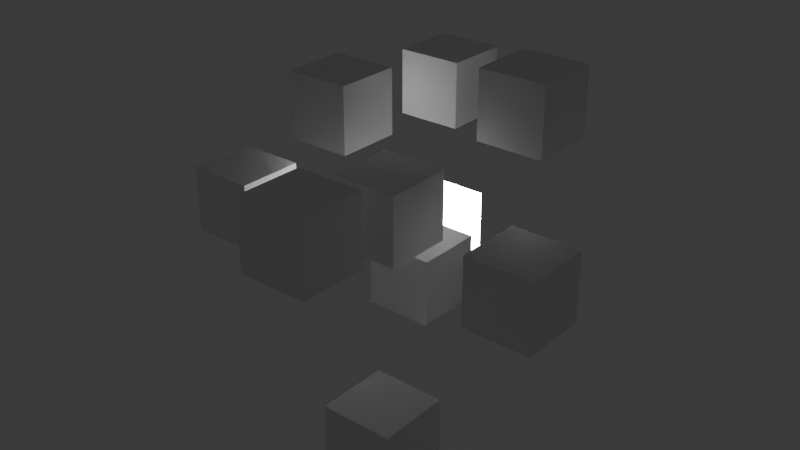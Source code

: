 # Source: multibaking1.blend  (saved by Blender 4.0.36; exported with 4.5.12 LTS)
import bpy
from mathutils import Matrix  # noqa: F401  (used for matrix-valued properties, if any)

bpy.ops.wm.read_factory_settings(use_empty=True)
scene = bpy.context.scene
scene.name = 'Scene'

# ---- collections
col_collection = bpy.data.collections.new('Collection'); scene.collection.children.link(col_collection)

# ---- images (referenced by path relative to the original .blend; pixels are not part of the script)
import os
ASSET_DIR = os.environ.get("B2B_ASSET_DIR", "")  # directory of the original .blend (textures are referenced by path, not embedded)
HERE = os.path.dirname(os.path.abspath(__file__))  # packed textures are extracted next to this script under _unpacked/

def load_image(name, relpath, width, height, colorspace="sRGB"):
    """Load a texture the original file referenced (path relative to the .blend, or extracted next to this script)."""
    p = next((c for c in (os.path.join(HERE, relpath), os.path.join(ASSET_DIR, relpath)) if relpath and os.path.exists(c)), "")
    if p:
        img = bpy.data.images.load(p, check_existing=True)
        img.name = name
    else:  # same state as the original file: an image datablock whose file is absent (Cycles renders it pink)
        img = bpy.data.images.new(name, width, height)
        img.source = "FILE"
        img.filepath = "//" + (relpath or name)
    img.colorspace_settings.name = colorspace
    return img
img_cube = load_image('cube', 'Cube_006_Material.png', 1024, 1024, 'sRGB')
img_cube_001 = load_image('Cube.001', 'Cube_008_Material_001.png', 1024, 1024, 'sRGB')
img_cube_002 = load_image('Cube.002', 'Cube_002_Material_002.png', 1024, 1024, 'sRGB')
img_cube_003 = load_image('Cube.003', 'Cube_003_Material_003.png', 1024, 1024, 'sRGB')
img_cube_004 = load_image('Cube.004', 'Cube_004_Material_004.png', 1024, 1024, 'sRGB')
img_cube_005 = load_image('Cube.005', 'Cube_005_Material_005.png', 1024, 1024, 'sRGB')
img_cube_006 = load_image('Cube.006', 'Cube_006_Material_006.png', 1024, 1024, 'sRGB')
img_cube_007 = load_image('Cube.007', 'Cube_007_Material_007.png', 1024, 1024, 'sRGB')
img_cube_008 = load_image('Cube.008', 'Cube_008_Material_008.png', 1024, 1024, 'sRGB')

# ---- materials (node trees are filled in below, after node groups)
mat_material = bpy.data.materials.new('Material')
mat_material.alpha_threshold = 0.0
mat_material.roughness = 0.5
mat_material.line_color = (0.0, 0.0, 0.0, 1.0)
mat_material_001 = bpy.data.materials.new('Material.001')
mat_material_002 = bpy.data.materials.new('Material.002')
mat_material_003 = bpy.data.materials.new('Material.003')
mat_material_004 = bpy.data.materials.new('Material.004')
mat_material_005 = bpy.data.materials.new('Material.005')
mat_material_006 = bpy.data.materials.new('Material.006')
mat_material_007 = bpy.data.materials.new('Material.007')
mat_material_008 = bpy.data.materials.new('Material.008')
mat_material_009 = bpy.data.materials.new('Material.009')

# ---- material node trees
mat_material.use_nodes = True; mat_material.node_tree.nodes.clear()
_N = mat_material.node_tree.nodes; _L = mat_material.node_tree.links
n0 = _N.new('ShaderNodeOutputMaterial'); n0.name = 'Material Output'; n0.location = (300, 300)
n1 = _N.new('ShaderNodeBsdfPrincipled'); n1.name = 'Principled BSDF'; n1.location = (10, 300)
n1.inputs[3].default_value = 1.45
n2 = _N.new('ShaderNodeTexImage'); n2.name = 'Image Texture'; n2.location = (-344, 333)
n2.image = img_cube
_L.new(n1.outputs[0], n0.inputs[0])
n0.is_active_output = True
mat_material_001.use_nodes = True; mat_material_001.node_tree.nodes.clear()
_N = mat_material_001.node_tree.nodes; _L = mat_material_001.node_tree.links
n0 = _N.new('ShaderNodeOutputMaterial'); n0.name = 'Material Output'; n0.location = (300, 300)
n1 = _N.new('ShaderNodeBsdfPrincipled'); n1.name = 'Principled BSDF'; n1.location = (10, 300)
n1.inputs[3].default_value = 1.45
n2 = _N.new('ShaderNodeTexImage'); n2.name = 'Image Texture'; n2.location = (-310, 364)
n2.image = img_cube_001
_L.new(n1.outputs[0], n0.inputs[0])
n0.is_active_output = True
mat_material_002.use_nodes = True; mat_material_002.node_tree.nodes.clear()
_N = mat_material_002.node_tree.nodes; _L = mat_material_002.node_tree.links
n0 = _N.new('ShaderNodeBsdfPrincipled'); n0.name = 'Principled BSDF'; n0.location = (10, 300)
n0.inputs[3].default_value = 1.45
n1 = _N.new('ShaderNodeOutputMaterial'); n1.name = 'Material Output'; n1.location = (300, 300)
n2 = _N.new('ShaderNodeTexImage'); n2.name = 'Image Texture'; n2.location = (-309, 334)
n2.image = img_cube_002
_L.new(n0.outputs[0], n1.inputs[0])
n1.is_active_output = True
mat_material_003.use_nodes = True; mat_material_003.node_tree.nodes.clear()
_N = mat_material_003.node_tree.nodes; _L = mat_material_003.node_tree.links
n0 = _N.new('ShaderNodeBsdfPrincipled'); n0.name = 'Principled BSDF'; n0.location = (10, 300)
n0.inputs[3].default_value = 1.45
n1 = _N.new('ShaderNodeOutputMaterial'); n1.name = 'Material Output'; n1.location = (300, 300)
n2 = _N.new('ShaderNodeTexImage'); n2.name = 'Image Texture'; n2.location = (-323, 364)
n2.image = img_cube_003
_L.new(n0.outputs[0], n1.inputs[0])
n1.is_active_output = True
mat_material_004.use_nodes = True; mat_material_004.node_tree.nodes.clear()
_N = mat_material_004.node_tree.nodes; _L = mat_material_004.node_tree.links
n0 = _N.new('ShaderNodeBsdfPrincipled'); n0.name = 'Principled BSDF'; n0.location = (10, 300)
n0.inputs[3].default_value = 1.45
n1 = _N.new('ShaderNodeOutputMaterial'); n1.name = 'Material Output'; n1.location = (300, 300)
n2 = _N.new('ShaderNodeTexImage'); n2.name = 'Image Texture'; n2.location = (-301, 334)
n2.image = img_cube_004
_L.new(n0.outputs[0], n1.inputs[0])
n1.is_active_output = True
mat_material_005.use_nodes = True; mat_material_005.node_tree.nodes.clear()
_N = mat_material_005.node_tree.nodes; _L = mat_material_005.node_tree.links
n0 = _N.new('ShaderNodeBsdfPrincipled'); n0.name = 'Principled BSDF'; n0.location = (10, 300)
n0.inputs[3].default_value = 1.45
n1 = _N.new('ShaderNodeOutputMaterial'); n1.name = 'Material Output'; n1.location = (300, 300)
n2 = _N.new('ShaderNodeTexImage'); n2.name = 'Image Texture'; n2.location = (-336, 350)
n2.image = img_cube_005
_L.new(n0.outputs[0], n1.inputs[0])
n1.is_active_output = True
mat_material_006.use_nodes = True; mat_material_006.node_tree.nodes.clear()
_N = mat_material_006.node_tree.nodes; _L = mat_material_006.node_tree.links
n0 = _N.new('ShaderNodeBsdfPrincipled'); n0.name = 'Principled BSDF'; n0.location = (10, 300)
n0.inputs[3].default_value = 1.45
n1 = _N.new('ShaderNodeOutputMaterial'); n1.name = 'Material Output'; n1.location = (300, 300)
n2 = _N.new('ShaderNodeTexImage'); n2.name = 'Image Texture'; n2.location = (-308, 344)
n2.image = img_cube_006
_L.new(n0.outputs[0], n1.inputs[0])
n1.is_active_output = True
mat_material_007.use_nodes = True; mat_material_007.node_tree.nodes.clear()
_N = mat_material_007.node_tree.nodes; _L = mat_material_007.node_tree.links
n0 = _N.new('ShaderNodeBsdfPrincipled'); n0.name = 'Principled BSDF'; n0.location = (10, 300)
n0.inputs[3].default_value = 1.45
n1 = _N.new('ShaderNodeOutputMaterial'); n1.name = 'Material Output'; n1.location = (300, 300)
n2 = _N.new('ShaderNodeTexImage'); n2.name = 'Image Texture'; n2.location = (-360, 350)
n2.image = img_cube_007
_L.new(n0.outputs[0], n1.inputs[0])
n1.is_active_output = True
mat_material_008.use_nodes = True; mat_material_008.node_tree.nodes.clear()
_N = mat_material_008.node_tree.nodes; _L = mat_material_008.node_tree.links
n0 = _N.new('ShaderNodeBsdfPrincipled'); n0.name = 'Principled BSDF'; n0.location = (11, 402)
n0.inputs[3].default_value = 1.45
n1 = _N.new('ShaderNodeOutputMaterial'); n1.name = 'Material Output'; n1.location = (311, 351)
n2 = _N.new('ShaderNodeTexImage'); n2.name = 'Image Texture'; n2.location = (-267, 366)
n2.image = img_cube_008
_L.new(n0.outputs[0], n1.inputs[0])
n1.is_active_output = True
mat_material_009.use_nodes = True; mat_material_009.node_tree.nodes.clear()
_N = mat_material_009.node_tree.nodes; _L = mat_material_009.node_tree.links
n0 = _N.new('ShaderNodeOutputMaterial'); n0.name = 'Material Output'; n0.location = (300, 300)
n1 = _N.new('ShaderNodeEmission'); n1.name = 'Emission'; n1.location = (10, 300)
n1.inputs[1].default_value = 40.0
_L.new(n1.outputs[0], n0.inputs[0])
n0.is_active_output = True

# ---- world
world_world = bpy.data.worlds.new('World'); scene.world = world_world
world_world.use_nodes = True; world_world.node_tree.nodes.clear()
_N = world_world.node_tree.nodes; _L = world_world.node_tree.links
n0 = _N.new('ShaderNodeOutputWorld'); n0.name = 'World Output'; n0.location = (300, 300)
n1 = _N.new('ShaderNodeBackground'); n1.name = 'Background'; n1.location = (10, 300)
n1.inputs[0].default_value = (0.05088, 0.05088, 0.05088, 1.0)
_L.new(n1.outputs[0], n0.inputs[0])
n0.is_active_output = True
world_world.color = (0.05088, 0.05088, 0.05088)
world_world.use_sun_shadow = False
world_world.sun_shadow_jitter_overblur = 0.0

# ---- meshes
me_cube = bpy.data.meshes.new('Cube')
me_cube.from_pydata([(1.0, 1.0, 1.0), (1.0, 1.0, -1.0), (1.0, -1.0, 1.0), (1.0, -1.0, -1.0), (-1.0, 1.0, 1.0), (-1.0, 1.0, -1.0), (-1.0, -1.0, 1.0), (-1.0, -1.0, -1.0)], [], [(0, 4, 6, 2), (3, 2, 6, 7), (7, 6, 4, 5), (5, 1, 3, 7), (1, 0, 2, 3), (5, 4, 0, 1)])
_uv = me_cube.uv_layers.new(name='UVMap')
_uv.uv.foreach_set('vector', [0.5, 0.5, 0.75, 0.5, 0.75, 0.75, 0.5, 0.75, 0.25, 0.75, 0.5, 0.75, 0.5, 0.9999, 0.25, 0.9999, 0.25, 8.659e-05, 0.5, 8.659e-05, 0.5, 0.25, 0.25, 0.25, 8.659e-05, 0.5, 0.25, 0.5, 0.25, 0.75, 8.659e-05, 0.75, 0.25, 0.5, 0.5, 0.5, 0.5, 0.75, 0.25, 0.75, 0.25, 0.25, 0.5, 0.25, 0.5, 0.5, 0.25, 0.5])
me_cube.materials.append(mat_material)
me_cube.use_mirror_vertex_groups = False
me_cube.update()
me_cube_001 = bpy.data.meshes.new('Cube.001')
me_cube_001.from_pydata([(1.0, 1.0, 1.0), (1.0, 1.0, -1.0), (1.0, -1.0, 1.0), (1.0, -1.0, -1.0), (-1.0, 1.0, 1.0), (-1.0, 1.0, -1.0), (-1.0, -1.0, 1.0), (-1.0, -1.0, -1.0)], [], [(0, 4, 6, 2), (3, 2, 6, 7), (7, 6, 4, 5), (5, 1, 3, 7), (1, 0, 2, 3), (5, 4, 0, 1)])
_uv = me_cube_001.uv_layers.new(name='UVMap')
_uv.uv.foreach_set('vector', [0.5, 0.5, 0.75, 0.5, 0.75, 0.75, 0.5, 0.75, 0.25, 0.75, 0.5, 0.75, 0.5, 0.9999, 0.25, 0.9999, 0.25, 8.659e-05, 0.5, 8.659e-05, 0.5, 0.25, 0.25, 0.25, 8.659e-05, 0.5, 0.25, 0.5, 0.25, 0.75, 8.659e-05, 0.75, 0.25, 0.5, 0.5, 0.5, 0.5, 0.75, 0.25, 0.75, 0.25, 0.25, 0.5, 0.25, 0.5, 0.5, 0.25, 0.5])
me_cube_001.materials.append(mat_material)
me_cube_001.materials.append(mat_material_001)
me_cube_001.use_mirror_vertex_groups = False
me_cube_001.update()
me_cube_002 = bpy.data.meshes.new('Cube.002')
me_cube_002.from_pydata([(1.0, 1.0, 1.0), (1.0, 1.0, -1.0), (1.0, -1.0, 1.0), (1.0, -1.0, -1.0), (-1.0, 1.0, 1.0), (-1.0, 1.0, -1.0), (-1.0, -1.0, 1.0), (-1.0, -1.0, -1.0)], [], [(0, 4, 6, 2), (3, 2, 6, 7), (7, 6, 4, 5), (5, 1, 3, 7), (1, 0, 2, 3), (5, 4, 0, 1)])
_uv = me_cube_002.uv_layers.new(name='UVMap')
_uv.uv.foreach_set('vector', [0.5, 0.5, 0.75, 0.5, 0.75, 0.75, 0.5, 0.75, 0.25, 0.75, 0.5, 0.75, 0.5, 0.9999, 0.25, 0.9999, 0.25, 8.659e-05, 0.5, 8.659e-05, 0.5, 0.25, 0.25, 0.25, 8.659e-05, 0.5, 0.25, 0.5, 0.25, 0.75, 8.659e-05, 0.75, 0.25, 0.5, 0.5, 0.5, 0.5, 0.75, 0.25, 0.75, 0.25, 0.25, 0.5, 0.25, 0.5, 0.5, 0.25, 0.5])
me_cube_002.materials.append(mat_material_002)
me_cube_002.use_mirror_vertex_groups = False
me_cube_002.update()
me_cube_003 = bpy.data.meshes.new('Cube.003')
me_cube_003.from_pydata([(1.0, 1.0, 1.0), (1.0, 1.0, -1.0), (1.0, -1.0, 1.0), (1.0, -1.0, -1.0), (-1.0, 1.0, 1.0), (-1.0, 1.0, -1.0), (-1.0, -1.0, 1.0), (-1.0, -1.0, -1.0)], [], [(0, 4, 6, 2), (3, 2, 6, 7), (7, 6, 4, 5), (5, 1, 3, 7), (1, 0, 2, 3), (5, 4, 0, 1)])
_uv = me_cube_003.uv_layers.new(name='UVMap')
_uv.uv.foreach_set('vector', [0.5, 0.5, 0.75, 0.5, 0.75, 0.75, 0.5, 0.75, 0.25, 0.75, 0.5, 0.75, 0.5, 0.9999, 0.25, 0.9999, 0.25, 8.659e-05, 0.5, 8.659e-05, 0.5, 0.25, 0.25, 0.25, 8.659e-05, 0.5, 0.25, 0.5, 0.25, 0.75, 8.659e-05, 0.75, 0.25, 0.5, 0.5, 0.5, 0.5, 0.75, 0.25, 0.75, 0.25, 0.25, 0.5, 0.25, 0.5, 0.5, 0.25, 0.5])
me_cube_003.materials.append(mat_material_003)
me_cube_003.use_mirror_vertex_groups = False
me_cube_003.update()
me_cube_004 = bpy.data.meshes.new('Cube.004')
me_cube_004.from_pydata([(1.0, 1.0, 1.0), (1.0, 1.0, -1.0), (1.0, -1.0, 1.0), (1.0, -1.0, -1.0), (-1.0, 1.0, 1.0), (-1.0, 1.0, -1.0), (-1.0, -1.0, 1.0), (-1.0, -1.0, -1.0)], [], [(0, 4, 6, 2), (3, 2, 6, 7), (7, 6, 4, 5), (5, 1, 3, 7), (1, 0, 2, 3), (5, 4, 0, 1)])
_uv = me_cube_004.uv_layers.new(name='UVMap')
_uv.uv.foreach_set('vector', [0.5, 0.5, 0.75, 0.5, 0.75, 0.75, 0.5, 0.75, 0.25, 0.75, 0.5, 0.75, 0.5, 0.9999, 0.25, 0.9999, 0.25, 8.659e-05, 0.5, 8.659e-05, 0.5, 0.25, 0.25, 0.25, 8.659e-05, 0.5, 0.25, 0.5, 0.25, 0.75, 8.659e-05, 0.75, 0.25, 0.5, 0.5, 0.5, 0.5, 0.75, 0.25, 0.75, 0.25, 0.25, 0.5, 0.25, 0.5, 0.5, 0.25, 0.5])
me_cube_004.materials.append(mat_material)
me_cube_004.materials.append(mat_material_004)
me_cube_004.use_mirror_vertex_groups = False
me_cube_004.update()
me_cube_005 = bpy.data.meshes.new('Cube.005')
me_cube_005.from_pydata([(1.0, 1.0, 1.0), (1.0, 1.0, -1.0), (1.0, -1.0, 1.0), (1.0, -1.0, -1.0), (-1.0, 1.0, 1.0), (-1.0, 1.0, -1.0), (-1.0, -1.0, 1.0), (-1.0, -1.0, -1.0)], [], [(0, 4, 6, 2), (3, 2, 6, 7), (7, 6, 4, 5), (5, 1, 3, 7), (1, 0, 2, 3), (5, 4, 0, 1)])
_uv = me_cube_005.uv_layers.new(name='UVMap')
_uv.uv.foreach_set('vector', [0.5, 0.5, 0.75, 0.5, 0.75, 0.75, 0.5, 0.75, 0.25, 0.75, 0.5, 0.75, 0.5, 0.9999, 0.25, 0.9999, 0.25, 8.659e-05, 0.5, 8.659e-05, 0.5, 0.25, 0.25, 0.25, 8.659e-05, 0.5, 0.25, 0.5, 0.25, 0.75, 8.659e-05, 0.75, 0.25, 0.5, 0.5, 0.5, 0.5, 0.75, 0.25, 0.75, 0.25, 0.25, 0.5, 0.25, 0.5, 0.5, 0.25, 0.5])
me_cube_005.materials.append(mat_material)
me_cube_005.materials.append(mat_material_005)
me_cube_005.use_mirror_vertex_groups = False
me_cube_005.update()
me_cube_006 = bpy.data.meshes.new('Cube.006')
me_cube_006.from_pydata([(1.0, 1.0, 1.0), (1.0, 1.0, -1.0), (1.0, -1.0, 1.0), (1.0, -1.0, -1.0), (-1.0, 1.0, 1.0), (-1.0, 1.0, -1.0), (-1.0, -1.0, 1.0), (-1.0, -1.0, -1.0)], [], [(0, 4, 6, 2), (3, 2, 6, 7), (7, 6, 4, 5), (5, 1, 3, 7), (1, 0, 2, 3), (5, 4, 0, 1)])
_uv = me_cube_006.uv_layers.new(name='UVMap')
_uv.uv.foreach_set('vector', [0.625, 0.5, 0.875, 0.5, 0.875, 0.75, 0.625, 0.75, 0.375, 0.75, 0.625, 0.75, 0.625, 1.0, 0.375, 1.0, 0.375, 0.0, 0.625, 0.0, 0.625, 0.25, 0.375, 0.25, 0.125, 0.5, 0.375, 0.5, 0.375, 0.75, 0.125, 0.75, 0.375, 0.5, 0.625, 0.5, 0.625, 0.75, 0.375, 0.75, 0.375, 0.25, 0.625, 0.25, 0.625, 0.5, 0.375, 0.5])
me_cube_006.materials.append(mat_material)
me_cube_006.materials.append(mat_material_006)
me_cube_006.use_mirror_vertex_groups = False
me_cube_006.update()
me_cube_007 = bpy.data.meshes.new('Cube.007')
me_cube_007.from_pydata([(1.0, 1.0, 1.0), (1.0, 1.0, -1.0), (1.0, -1.0, 1.0), (1.0, -1.0, -1.0), (-1.0, 1.0, 1.0), (-1.0, 1.0, -1.0), (-1.0, -1.0, 1.0), (-1.0, -1.0, -1.0)], [], [(0, 4, 6, 2), (3, 2, 6, 7), (7, 6, 4, 5), (5, 1, 3, 7), (1, 0, 2, 3), (5, 4, 0, 1)])
_uv = me_cube_007.uv_layers.new(name='UVMap')
_uv.uv.foreach_set('vector', [0.5, 0.5, 0.75, 0.5, 0.75, 0.75, 0.5, 0.75, 0.25, 0.75, 0.5, 0.75, 0.5, 0.9999, 0.25, 0.9999, 0.25, 8.659e-05, 0.5, 8.659e-05, 0.5, 0.25, 0.25, 0.25, 8.659e-05, 0.5, 0.25, 0.5, 0.25, 0.75, 8.659e-05, 0.75, 0.25, 0.5, 0.5, 0.5, 0.5, 0.75, 0.25, 0.75, 0.25, 0.25, 0.5, 0.25, 0.5, 0.5, 0.25, 0.5])
me_cube_007.materials.append(mat_material)
me_cube_007.materials.append(mat_material_007)
me_cube_007.use_mirror_vertex_groups = False
me_cube_007.update()
me_cube_008 = bpy.data.meshes.new('Cube.008')
me_cube_008.from_pydata([(1.0, 1.0, 1.0), (1.0, 1.0, -1.0), (1.0, -1.0, 1.0), (1.0, -1.0, -1.0), (-1.0, 1.0, 1.0), (-1.0, 1.0, -1.0), (-1.0, -1.0, 1.0), (-1.0, -1.0, -1.0)], [], [(0, 4, 6, 2), (3, 2, 6, 7), (7, 6, 4, 5), (5, 1, 3, 7), (1, 0, 2, 3), (5, 4, 0, 1)])
_uv = me_cube_008.uv_layers.new(name='UVMap')
_uv.uv.foreach_set('vector', [0.5, 0.5, 0.75, 0.5, 0.75, 0.75, 0.5, 0.75, 0.25, 0.75, 0.5, 0.75, 0.5, 0.9999, 0.25, 0.9999, 0.25, 8.659e-05, 0.5, 8.659e-05, 0.5, 0.25, 0.25, 0.25, 8.659e-05, 0.5, 0.25, 0.5, 0.25, 0.75, 8.659e-05, 0.75, 0.25, 0.5, 0.5, 0.5, 0.5, 0.75, 0.25, 0.75, 0.25, 0.25, 0.5, 0.25, 0.5, 0.5, 0.25, 0.5])
me_cube_008.materials.append(mat_material_001)
me_cube_008.materials.append(mat_material_008)
me_cube_008.use_mirror_vertex_groups = False
me_cube_008.update()
me_cube_009 = bpy.data.meshes.new('Cube.009')
me_cube_009.from_pydata([(-1.0, -1.0, -1.0), (-1.0, -1.0, 1.0), (-1.0, 1.0, -1.0), (-1.0, 1.0, 1.0), (1.0, -1.0, -1.0), (1.0, -1.0, 1.0), (1.0, 1.0, -1.0), (1.0, 1.0, 1.0)], [], [(0, 1, 3, 2), (2, 3, 7, 6), (6, 7, 5, 4), (4, 5, 1, 0), (2, 6, 4, 0), (7, 3, 1, 5)])
_uv = me_cube_009.uv_layers.new(name='UVMap')
_uv.uv.foreach_set('vector', [0.375, 0.0, 0.625, 0.0, 0.625, 0.25, 0.375, 0.25, 0.375, 0.25, 0.625, 0.25, 0.625, 0.5, 0.375, 0.5, 0.375, 0.5, 0.625, 0.5, 0.625, 0.75, 0.375, 0.75, 0.375, 0.75, 0.625, 0.75, 0.625, 1.0, 0.375, 1.0, 0.125, 0.5, 0.375, 0.5, 0.375, 0.75, 0.125, 0.75, 0.625, 0.5, 0.875, 0.5, 0.875, 0.75, 0.625, 0.75])
me_cube_009.materials.append(mat_material_009)
me_cube_009.update()

# ---- objects
ob_cube = bpy.data.objects.new('Cube', me_cube)
ob_cube_001 = bpy.data.objects.new('Cube.001', me_cube_001)
ob_cube_002 = bpy.data.objects.new('Cube.002', me_cube_002)
ob_cube_003 = bpy.data.objects.new('Cube.003', me_cube_003)
ob_cube_004 = bpy.data.objects.new('Cube.004', me_cube_004)
ob_cube_005 = bpy.data.objects.new('Cube.005', me_cube_005)
ob_cube_006 = bpy.data.objects.new('Cube.006', me_cube_006)
ob_cube_007 = bpy.data.objects.new('Cube.007', me_cube_007)
ob_cube_008 = bpy.data.objects.new('Cube.008', me_cube_008)
ob_cube_009 = bpy.data.objects.new('Cube.009', me_cube_009)

# ---- transforms, parenting, visibility, modifiers, constraints
ob_cube.location = (0.0, 0.0, 0.0)
ob_cube.lock_rotations_4d = False
ob_cube.empty_display_type = 'ARROWS'
ob_cube.lineart.crease_threshold = 0.0
ob_cube_001.location = (4.611, -1.959, 1.956)
ob_cube_001.lock_rotations_4d = False
ob_cube_001.empty_display_type = 'ARROWS'
ob_cube_001.lineart.crease_threshold = 0.0
ob_cube_002.location = (-1.939, 3.712, 4.169)
ob_cube_002.lock_rotations_4d = False
ob_cube_002.empty_display_type = 'ARROWS'
ob_cube_002.lineart.crease_threshold = 0.0
ob_cube_003.location = (2.542, 1.32, 5.227)
ob_cube_003.lock_rotations_4d = False
ob_cube_003.empty_display_type = 'ARROWS'
ob_cube_003.lineart.crease_threshold = 0.0
ob_cube_004.location = (-4.766, -2.036, 1.562)
ob_cube_004.lock_rotations_4d = False
ob_cube_004.empty_display_type = 'ARROWS'
ob_cube_004.lineart.crease_threshold = 0.0
ob_cube_005.location = (2.551, -4.645, -1.81)
ob_cube_005.lock_rotations_4d = False
ob_cube_005.empty_display_type = 'ARROWS'
ob_cube_005.lineart.crease_threshold = 0.0
ob_cube_006.location = (0.9236, -5.572, 3.702)
ob_cube_006.lock_rotations_4d = False
ob_cube_006.empty_display_type = 'ARROWS'
ob_cube_006.lineart.crease_threshold = 0.0
ob_cube_007.location = (-2.848, -0.05287, 4.313)
ob_cube_007.lock_rotations_4d = False
ob_cube_007.empty_display_type = 'ARROWS'
ob_cube_007.lineart.crease_threshold = 0.0
ob_cube_008.location = (0.564, -2.059, 2.888)
ob_cube_008.lock_rotations_4d = False
ob_cube_008.empty_display_type = 'ARROWS'
ob_cube_008.lineart.crease_threshold = 0.0
ob_cube_009.location = (-2.474, 3.904, -0.8718)

# ---- collection membership
col_collection.objects.link(ob_cube)
col_collection.objects.link(ob_cube_001)
col_collection.objects.link(ob_cube_002)
col_collection.objects.link(ob_cube_003)
col_collection.objects.link(ob_cube_004)
col_collection.objects.link(ob_cube_005)
col_collection.objects.link(ob_cube_006)
col_collection.objects.link(ob_cube_007)
col_collection.objects.link(ob_cube_008)
col_collection.objects.link(ob_cube_009)

# ---- scene / render settings (as saved in the file)
scene.frame_start = 1; scene.frame_end = 250; scene.frame_set(1)
scene.render.engine = 'CYCLES'
scene.cycles.sampling_pattern = 'TABULATED_SOBOL'
bpy.context.view_layer.update()

# ---- added for rendering (the .blend has no active camera): camera
cam_auto = bpy.data.cameras.new('AutoCamera')
cam_auto.lens = 50.0
cam_auto.sensor_width = 36.0
cam_auto.clip_end = 1000.0
ob_auto_camera = bpy.data.objects.new('AutoCamera', cam_auto)
scene.collection.objects.link(ob_auto_camera)
ob_auto_camera.location = (17.0527, -21.3905, 15.413)
ob_auto_camera.rotation_euler = (1.09748, -7.21219e-08, 0.694738)
scene.camera = ob_auto_camera
bpy.context.view_layer.update()
